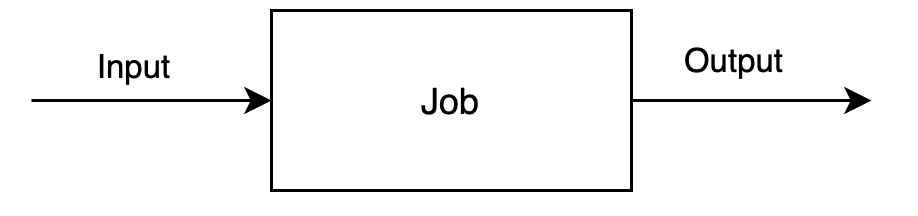

The diagram above was exported from draw.io. Its source (the exported page's mxGraphModel, read from the mxfile embedded in the PNG):
<mxGraphModel dx="763" dy="688" grid="1" gridSize="10" guides="1" tooltips="1" connect="1" arrows="1" fold="1" page="1" pageScale="1" pageWidth="1169" pageHeight="827" background="#ffffff" math="0" shadow="0">
  <root>
    <mxCell id="0" />
    <mxCell id="1" parent="0" />
    <mxCell id="YI6nM7onDnEueeKy_SIA-4" value="" style="edgeStyle=orthogonalEdgeStyle;rounded=0;orthogonalLoop=1;jettySize=auto;html=1;" edge="1" parent="1" target="YI6nM7onDnEueeKy_SIA-3">
      <mxGeometry relative="1" as="geometry">
        <mxPoint x="140" y="53" as="sourcePoint" />
      </mxGeometry>
    </mxCell>
    <mxCell id="YI6nM7onDnEueeKy_SIA-9" value="Input" style="edgeLabel;html=1;align=center;verticalAlign=middle;resizable=0;points=[];" vertex="1" connectable="0" parent="YI6nM7onDnEueeKy_SIA-4">
      <mxGeometry x="-0.325" y="2" relative="1" as="geometry">
        <mxPoint x="7" y="-9" as="offset" />
      </mxGeometry>
    </mxCell>
    <mxCell id="YI6nM7onDnEueeKy_SIA-8" value="" style="edgeStyle=orthogonalEdgeStyle;rounded=0;orthogonalLoop=1;jettySize=auto;html=1;" edge="1" parent="1" source="YI6nM7onDnEueeKy_SIA-3">
      <mxGeometry relative="1" as="geometry">
        <mxPoint x="420" y="53" as="targetPoint" />
      </mxGeometry>
    </mxCell>
    <mxCell id="YI6nM7onDnEueeKy_SIA-10" value="Output" style="edgeLabel;html=1;align=center;verticalAlign=middle;resizable=0;points=[];" vertex="1" connectable="0" parent="YI6nM7onDnEueeKy_SIA-8">
      <mxGeometry x="-0.35" y="2" relative="1" as="geometry">
        <mxPoint x="7" y="-11" as="offset" />
      </mxGeometry>
    </mxCell>
    <mxCell id="YI6nM7onDnEueeKy_SIA-3" value="Job" style="rounded=0;whiteSpace=wrap;html=1;" vertex="1" parent="1">
      <mxGeometry x="220" y="23" width="120" height="60" as="geometry" />
    </mxCell>
  </root>
</mxGraphModel>